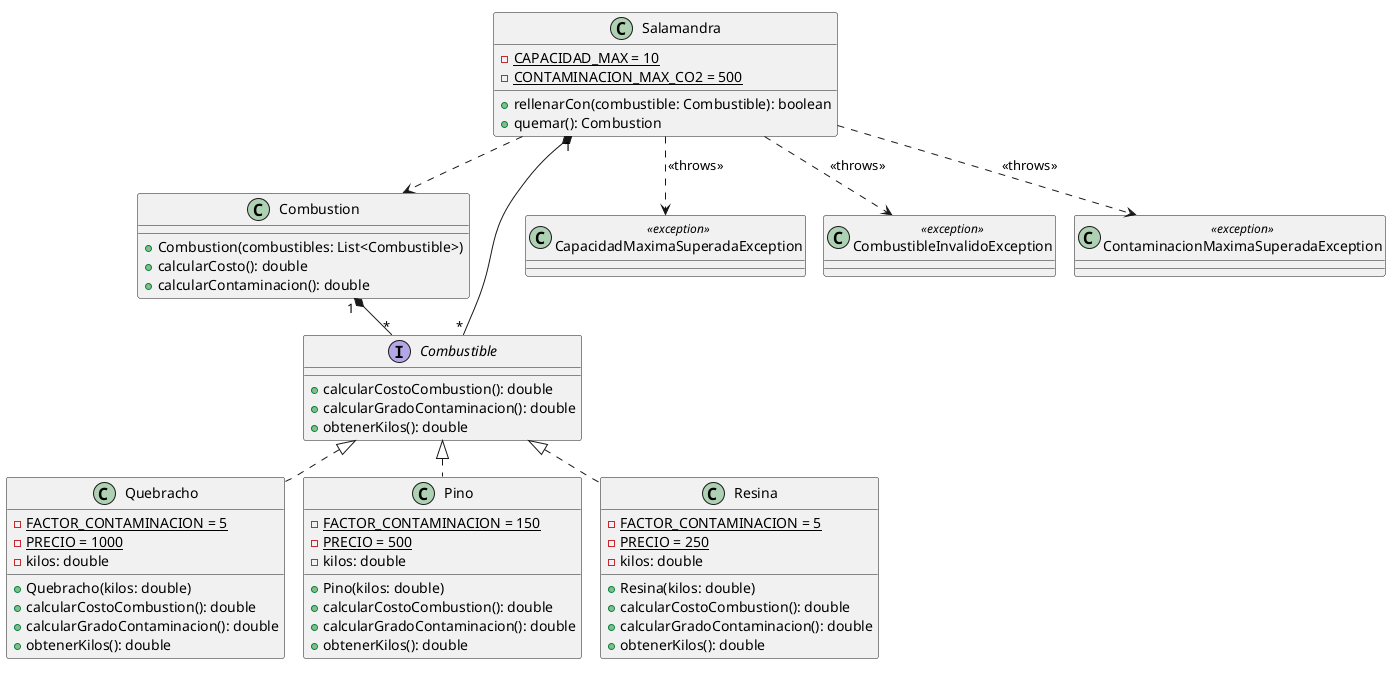

The diagram above was rendered by PlantUML. Its source (embedded in the PNG):
@startuml

class Salamandra {
    - {static} CAPACIDAD_MAX = 10
    - {static} CONTAMINACION_MAX_CO2 = 500

    + rellenarCon(combustible: Combustible): boolean
    + quemar(): Combustion
}

class Combustion {
   + Combustion(combustibles: List<Combustible>)
   + calcularCosto(): double
   + calcularContaminacion(): double
}

interface Combustible {
    + calcularCostoCombustion(): double
    + calcularGradoContaminacion(): double
    + obtenerKilos(): double
}

class Quebracho {
    - {static} FACTOR_CONTAMINACION = 5
    - {static} PRECIO = 1000
    - kilos: double

    + Quebracho(kilos: double)
    + calcularCostoCombustion(): double
    + calcularGradoContaminacion(): double
    + obtenerKilos(): double
}

class Pino {
    - {static} FACTOR_CONTAMINACION = 150
    - {static} PRECIO = 500
    - kilos: double

    + Pino(kilos: double)
    + calcularCostoCombustion(): double
    + calcularGradoContaminacion(): double
    + obtenerKilos(): double
}

class Resina {
    - {static} FACTOR_CONTAMINACION = 5
    - {static} PRECIO = 250
    - kilos: double

    + Resina(kilos: double)
    + calcularCostoCombustion(): double
    + calcularGradoContaminacion(): double
    + obtenerKilos(): double
}

class CapacidadMaximaSuperadaException <<exception>>
class CombustibleInvalidoException <<exception>>
class ContaminacionMaximaSuperadaException <<exception>>

Salamandra "1" *-- "*" Combustible
Salamandra ..> Combustion

Combustion "1" *-- "*" Combustible

Combustible <|.. Quebracho
Combustible <|.. Pino
Combustible <|.. Resina

Salamandra ..> CapacidadMaximaSuperadaException: <<throws>>
Salamandra ..> CombustibleInvalidoException: <<throws>>
Salamandra ..> ContaminacionMaximaSuperadaException: <<throws>>

@enduml